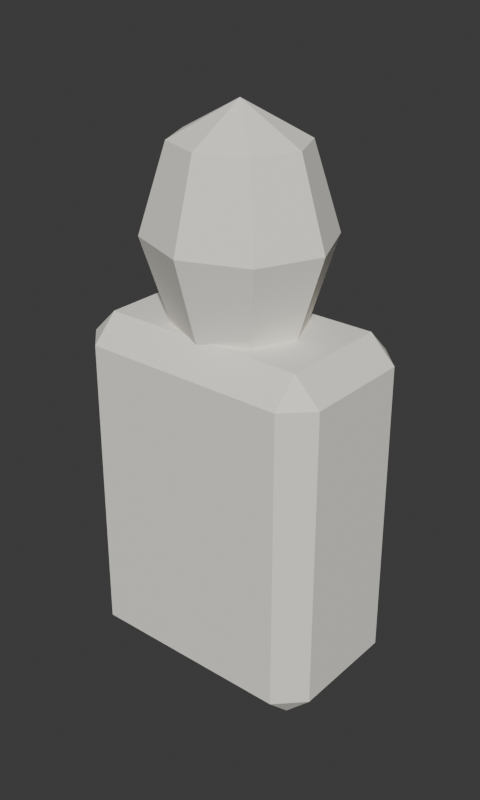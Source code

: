 # Source: spectator.blend  (saved by Blender 4.4.32; exported with 4.5.12 LTS)
import bpy
from mathutils import Matrix  # noqa: F401  (used for matrix-valued properties, if any)

bpy.ops.wm.read_factory_settings(use_empty=True)
scene = bpy.context.scene
scene.name = 'Scene'

# ---- collections
col_collection = bpy.data.collections.new('Collection'); scene.collection.children.link(col_collection)

# ---- materials (node trees are filled in below, after node groups)
mat_ivory = bpy.data.materials.new('Ivory')
mat_ivory.diffuse_color = (0.94, 0.91, 0.83, 1.0)

# ---- material node trees
mat_ivory.use_nodes = True; mat_ivory.node_tree.nodes.clear()
_N = mat_ivory.node_tree.nodes; _L = mat_ivory.node_tree.links
n0 = _N.new('ShaderNodeBsdfPrincipled'); n0.name = 'Principled BSDF'; n0.location = (10, 300)
n0.inputs[0].default_value = (0.94, 0.91, 0.83, 1.0)
n0.inputs[2].default_value = 0.85
n1 = _N.new('ShaderNodeOutputMaterial'); n1.name = 'Material Output'; n1.location = (300, 300)
_L.new(n0.outputs[0], n1.inputs[0])
n1.is_active_output = True

# ---- world
world_world = bpy.data.worlds.new('World'); scene.world = world_world
world_world.use_nodes = True; world_world.node_tree.nodes.clear()
_N = world_world.node_tree.nodes; _L = world_world.node_tree.links
n0 = _N.new('ShaderNodeOutputWorld'); n0.name = 'World Output'; n0.location = (300, 300)
n1 = _N.new('ShaderNodeBackground'); n1.name = 'Background'; n1.location = (10, 300)
n1.inputs[0].default_value = (0.05088, 0.05088, 0.05088, 1.0)
_L.new(n1.outputs[0], n0.inputs[0])
n0.is_active_output = True
world_world.color = (0.05088, 0.05088, 0.05088)
world_world.sun_shadow_jitter_overblur = 0.0

# ---- meshes
me_cube_097 = bpy.data.meshes.new('Cube.097')
me_cube_097.from_pydata([(-0.16, -0.085, -0.275), (-0.16, -0.125, -0.235), (-0.2, -0.085, -0.235), (-0.16, -0.125, 0.235), (-0.16, -0.085, 0.275), (-0.2, -0.085, 0.235), (-0.16, 0.085, -0.275), (-0.2, 0.085, -0.235), (-0.16, 0.125, -0.235), (-0.16, 0.085, 0.275), (-0.16, 0.125, 0.235), (-0.2, 0.085, 0.235), (0.16, -0.085, -0.275), (0.2, -0.085, -0.235), (0.16, -0.125, -0.235), (0.16, -0.085, 0.275), (0.16, -0.125, 0.235), (0.2, -0.085, 0.235), (0.16, 0.085, -0.275), (0.16, 0.125, -0.235), (0.2, 0.085, -0.235), (0.16, 0.085, 0.275), (0.2, 0.085, 0.235), (0.16, 0.125, 0.235), (0.07, 0.065, 0.5273), (0.09899, 0.09192, 0.4), (0.07, 0.065, 0.2727), (0.09899, 0.0, 0.5273), (0.14, 0.0, 0.4), (0.09899, 0.0, 0.2727), (0.07, -0.065, 0.5273), (0.09899, -0.09192, 0.4), (0.07, -0.065, 0.2727), (0.0, -0.09192, 0.5273), (0.0, -0.13, 0.4), (0.0, -0.09192, 0.2727), (-0.07, -0.065, 0.5273), (-0.09899, -0.09192, 0.4), (-0.07, -0.065, 0.2727), (0.0, 0.0, 0.22), (-0.09899, 0.0, 0.5273), (-0.14, 0.0, 0.4), (-0.09899, 0.0, 0.2727), (-0.07, 0.065, 0.5273), (-0.09899, 0.09192, 0.4), (-0.07, 0.065, 0.2727), (0.0, 0.0, 0.58), (0.0, 0.09192, 0.5273), (0.0, 0.13, 0.4), (0.0, 0.09192, 0.2727)], [], [(14, 16, 3, 1), (20, 22, 17, 13), (21, 9, 4, 15), (2, 5, 11, 7), (8, 10, 23, 19), (0, 1, 2), (3, 4, 5), (6, 7, 8), (9, 10, 11), (12, 13, 14), (15, 16, 17), (18, 19, 20), (21, 22, 23), (6, 0, 2, 7), (1, 3, 5, 2), (4, 9, 11, 5), (10, 8, 7, 11), (18, 6, 8, 19), (9, 21, 23, 10), (22, 20, 19, 23), (12, 18, 20, 13), (21, 15, 17, 22), (16, 14, 13, 17), (0, 12, 14, 1), (15, 4, 3, 16), (6, 18, 12, 0), (49, 48, 25, 26), (47, 46, 24), (39, 49, 26), (48, 47, 24, 25), (26, 25, 28, 29), (24, 46, 27), (39, 26, 29), (25, 24, 27, 28), (29, 28, 31, 32), (27, 46, 30), (39, 29, 32), (28, 27, 30, 31), (32, 31, 34, 35), (30, 46, 33), (39, 32, 35), (31, 30, 33, 34), (35, 34, 37, 38), (33, 46, 36), (39, 35, 38), (34, 33, 36, 37), (38, 37, 41, 42), (36, 46, 40), (39, 38, 42), (37, 36, 40, 41), (41, 40, 43, 44), (42, 41, 44, 45), (40, 46, 43), (39, 42, 45), (39, 45, 49), (44, 43, 47, 48), (45, 44, 48, 49), (43, 46, 47)])
_uv = me_cube_097.uv_layers.new(name='UVMap')
_uv.uv.foreach_set('vector', [0.3932, 0.775, 0.6068, 0.775, 0.6068, 0.975, 0.3932, 0.975, 0.3932, 0.54, 0.6068, 0.54, 0.6068, 0.71, 0.3932, 0.71, 0.65, 0.54, 0.85, 0.54, 0.85, 0.71, 0.65, 0.71, 0.3932, 0.04, 0.6068, 0.04, 0.6068, 0.21, 0.3932, 0.21, 0.3932, 0.275, 0.6068, 0.275, 0.6068, 0.475, 0.3932, 0.475, 0.15, 0.71, 0.15, 0.75, 0.125, 0.71, 0.6068, 0.0, 0.625, 0.04, 0.6068, 0.04, 0.15, 0.54, 0.125, 0.54, 0.15, 0.5, 0.625, 0.21, 0.6068, 0.25, 0.6068, 0.21, 0.35, 0.71, 0.375, 0.71, 0.35, 0.75, 0.625, 0.775, 0.6068, 0.775, 0.6068, 0.75, 0.35, 0.54, 0.35, 0.5, 0.375, 0.54, 0.625, 0.475, 0.6068, 0.5, 0.6068, 0.475, 0.15, 0.54, 0.15, 0.71, 0.125, 0.71, 0.125, 0.54, 0.3932, 0.0, 0.6068, 0.0, 0.6068, 0.04, 0.3932, 0.04, 0.625, 0.04, 0.625, 0.21, 0.6068, 0.21, 0.6068, 0.04, 0.6068, 0.275, 0.3932, 0.275, 0.3932, 0.21, 0.6068, 0.21, 0.35, 0.54, 0.15, 0.54, 0.15, 0.5, 0.35, 0.5, 0.625, 0.275, 0.625, 0.475, 0.6068, 0.475, 0.6068, 0.275, 0.6068, 0.54, 0.3932, 0.54, 0.3932, 0.475, 0.6068, 0.475, 0.35, 0.71, 0.35, 0.54, 0.3932, 0.54, 0.3932, 0.71, 0.65, 0.54, 0.65, 0.71, 0.6068, 0.71, 0.6068, 0.54, 0.6068, 0.775, 0.3932, 0.775, 0.3932, 0.71, 0.6068, 0.71, 0.15, 0.71, 0.35, 0.71, 0.35, 0.75, 0.15, 0.75, 0.625, 0.775, 0.625, 0.975, 0.6068, 0.975, 0.6068, 0.775, 0.15, 0.54, 0.35, 0.54, 0.35, 0.71, 0.15, 0.71, 0.75, 0.25, 0.75, 0.5, 0.625, 0.5, 0.625, 0.25, 0.75, 0.75, 0.6875, 1.0, 0.625, 0.75, 0.6875, 0.0, 0.75, 0.25, 0.625, 0.25, 0.75, 0.5, 0.75, 0.75, 0.625, 0.75, 0.625, 0.5, 0.625, 0.25, 0.625, 0.5, 0.5, 0.5, 0.5, 0.25, 0.625, 0.75, 0.5625, 1.0, 0.5, 0.75, 0.5625, 0.0, 0.625, 0.25, 0.5, 0.25, 0.625, 0.5, 0.625, 0.75, 0.5, 0.75, 0.5, 0.5, 0.5, 0.25, 0.5, 0.5, 0.375, 0.5, 0.375, 0.25, 0.5, 0.75, 0.4375, 1.0, 0.375, 0.75, 0.4375, 0.0, 0.5, 0.25, 0.375, 0.25, 0.5, 0.5, 0.5, 0.75, 0.375, 0.75, 0.375, 0.5, 0.375, 0.25, 0.375, 0.5, 0.25, 0.5, 0.25, 0.25, 0.375, 0.75, 0.3125, 1.0, 0.25, 0.75, 0.3125, 0.0, 0.375, 0.25, 0.25, 0.25, 0.375, 0.5, 0.375, 0.75, 0.25, 0.75, 0.25, 0.5, 0.25, 0.25, 0.25, 0.5, 0.125, 0.5, 0.125, 0.25, 0.25, 0.75, 0.1875, 1.0, 0.125, 0.75, 0.1875, 0.0, 0.25, 0.25, 0.125, 0.25, 0.25, 0.5, 0.25, 0.75, 0.125, 0.75, 0.125, 0.5, 0.125, 0.25, 0.125, 0.5, 0.0, 0.5, 0.0, 0.25, 0.125, 0.75, 0.0625, 1.0, 0.0, 0.75, 0.0625, 0.0, 0.125, 0.25, 0.0, 0.25, 0.125, 0.5, 0.125, 0.75, 0.0, 0.75, 0.0, 0.5, 1.0, 0.5, 1.0, 0.75, 0.875, 0.75, 0.875, 0.5, 1.0, 0.25, 1.0, 0.5, 0.875, 0.5, 0.875, 0.25, 1.0, 0.75, 0.9375, 1.0, 0.875, 0.75, 0.9375, 0.0, 1.0, 0.25, 0.875, 0.25, 0.8125, 0.0, 0.875, 0.25, 0.75, 0.25, 0.875, 0.5, 0.875, 0.75, 0.75, 0.75, 0.75, 0.5, 0.875, 0.25, 0.875, 0.5, 0.75, 0.5, 0.75, 0.25, 0.875, 0.75, 0.8125, 1.0, 0.75, 0.75])
me_cube_097.materials.append(mat_ivory)
me_cube_097.update()

# ---- objects
ob_shirt = bpy.data.objects.new('Shirt', me_cube_097)

# ---- transforms, parenting, visibility, modifiers, constraints
ob_shirt.location = (0.0, 0.0, 0.65)

# ---- collection membership
col_collection.objects.link(ob_shirt)

# ---- scene / render settings (as saved in the file)
scene.frame_start = 1; scene.frame_end = 250; scene.frame_set(32)
scene.render.engine = 'BLENDER_EEVEE_NEXT'
scene.render.resolution_x = 192
scene.render.resolution_y = 320
scene.render.film_transparent = True
bpy.context.view_layer.update()

# ---- added for rendering (the .blend has no active camera and no usable light): camera, sun
cam_auto = bpy.data.cameras.new('AutoCamera')
cam_auto.lens = 50.0
cam_auto.sensor_width = 36.0
cam_auto.clip_end = 1000.0
ob_auto_camera = bpy.data.objects.new('AutoCamera', cam_auto)
scene.collection.objects.link(ob_auto_camera)
ob_auto_camera.location = (0.905882, -1.08706, 1.52721)
ob_auto_camera.rotation_euler = (1.09748, -7.21219e-08, 0.694738)
scene.camera = ob_auto_camera
light_auto_sun = bpy.data.lights.new('AutoSun', 'SUN')
light_auto_sun.energy = 3.0
light_auto_sun.angle = 0.0523599
ob_auto_sun = bpy.data.objects.new('AutoSun', light_auto_sun)
scene.collection.objects.link(ob_auto_sun)
ob_auto_sun.rotation_euler = (0.872665, 0.174533, 0.523599)
bpy.context.view_layer.update()
